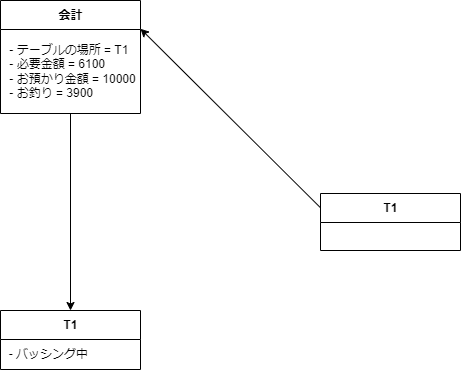

The diagram above was exported from draw.io. Its source (the exported page's mxGraphModel, read from the mxfile embedded in the PNG):
<mxGraphModel dx="459" dy="549" grid="1" gridSize="10" guides="1" tooltips="1" connect="1" arrows="1" fold="1" page="1" pageScale="1" pageWidth="827" pageHeight="1169" math="0" shadow="0">
  <root>
    <mxCell id="0" />
    <mxCell id="1" parent="0" />
    <mxCell id="10" style="edgeStyle=none;html=1;exitX=0.5;exitY=1;exitDx=0;exitDy=0;entryX=0.5;entryY=0;entryDx=0;entryDy=0;" edge="1" parent="1" source="3" target="9">
      <mxGeometry relative="1" as="geometry" />
    </mxCell>
    <mxCell id="3" value="会計" style="swimlane;fontStyle=1;align=center;verticalAlign=middle;childLayout=stackLayout;horizontal=1;startSize=29;horizontalStack=0;resizeParent=1;resizeParentMax=0;resizeLast=0;collapsible=0;marginBottom=0;html=1;" vertex="1" parent="1">
      <mxGeometry x="110" y="70" width="140" height="113" as="geometry" />
    </mxCell>
    <mxCell id="4" value="&amp;nbsp;- テーブルの場所 = T1&lt;br&gt;&amp;nbsp;- 必要金額 = 6100&lt;br&gt;&amp;nbsp;- お預かり金額 = 10000&lt;br&gt;&amp;nbsp;- お釣り = 3900" style="text;html=1;strokeColor=none;fillColor=none;align=left;verticalAlign=middle;spacingLeft=4;spacingRight=4;overflow=hidden;rotatable=0;points=[[0,0.5],[1,0.5]];portConstraint=eastwest;" vertex="1" parent="3">
      <mxGeometry y="29" width="140" height="84" as="geometry" />
    </mxCell>
    <mxCell id="7" style="edgeStyle=none;html=1;exitX=0;exitY=0.25;exitDx=0;exitDy=0;entryX=1;entryY=0.25;entryDx=0;entryDy=0;" edge="1" parent="1" source="5" target="3">
      <mxGeometry relative="1" as="geometry" />
    </mxCell>
    <mxCell id="5" value="T1" style="swimlane;fontStyle=1;align=center;verticalAlign=middle;childLayout=stackLayout;horizontal=1;startSize=29;horizontalStack=0;resizeParent=1;resizeParentMax=0;resizeLast=0;collapsible=0;marginBottom=0;html=1;" vertex="1" parent="1">
      <mxGeometry x="430" y="263" width="140" height="57" as="geometry" />
    </mxCell>
    <mxCell id="9" value="T1" style="swimlane;fontStyle=1;align=center;verticalAlign=middle;childLayout=stackLayout;horizontal=1;startSize=29;horizontalStack=0;resizeParent=1;resizeParentMax=0;resizeLast=0;collapsible=0;marginBottom=0;html=1;" vertex="1" parent="1">
      <mxGeometry x="110" y="380" width="140" height="59" as="geometry" />
    </mxCell>
    <mxCell id="12" value="&amp;nbsp; - バッシング中" style="text;html=1;align=left;verticalAlign=middle;resizable=0;points=[];autosize=1;strokeColor=none;fillColor=none;" vertex="1" parent="9">
      <mxGeometry y="29" width="140" height="30" as="geometry" />
    </mxCell>
  </root>
</mxGraphModel>